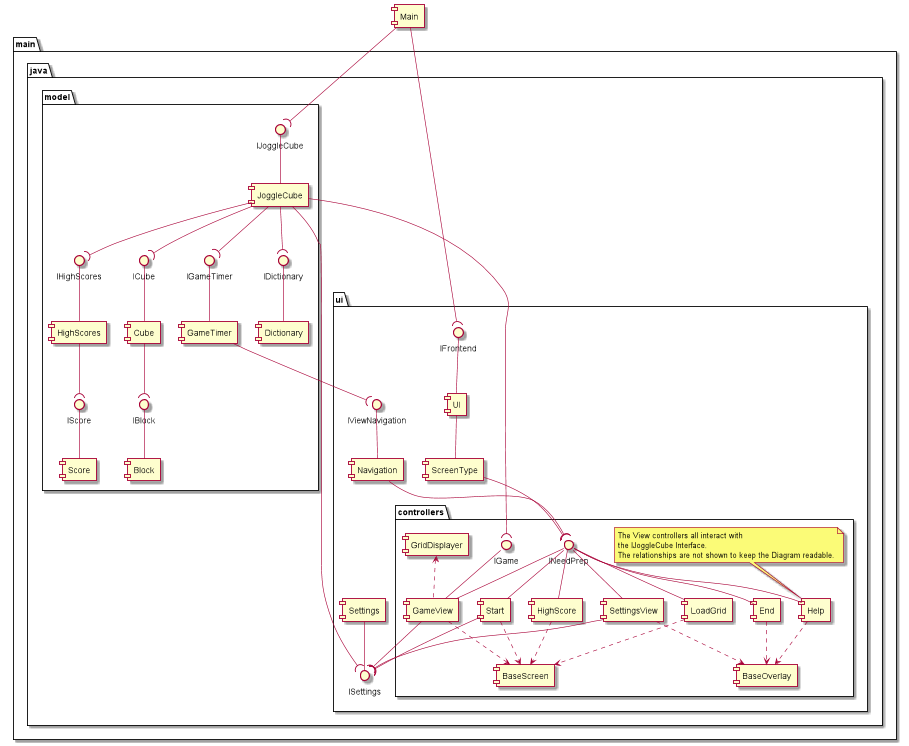

The diagram above was rendered by PlantUML. Its source (embedded in the PNG):
@startuml ComponentDiagram
package "main" {
    package "java" {
        package "model" {
            [Block] -up- ()"IBlock"
            [Cube] -up- ()"ICube"
            [Dictionary] -up- ()"IDictionary"
            [GameTimer] -up- ()"IGameTimer"
            [HighScores] -up- ()"IHighScores"
            [JoggleCube] -up- ()"IJoggleCube"
            [Score] -up- ()"IScore" 
            [HighScores] --( ()"IScore"
            [JoggleCube] --( ()"IHighScores"
            [JoggleCube] --( ()"IDictionary"
            [JoggleCube] --( ()"IGameTimer"
            [JoggleCube] --( ()"ICube"
            [Cube] --( ()"IBlock"
        }

        package "ui"{
            
            package "controllers"{
                note top of [Help]
                    The View controllers all interact with
                    the IJoggleCube Interface.
                    The relationships are not shown to keep the Diagram readable.
                end note
                [BaseOverlay]
                [BaseScreen] 
                [End] -up- ()"INeedPrep"
                [End] ..> [BaseOverlay]
                [GameView] -up- ()"INeedPrep"
                [GameView] -up- ()"IGame"
                [GameView] ..> [BaseScreen]
                [GridDisplayer] <.. [GameView]
                [Help] -up- ()"INeedPrep"
                [Help] ..> [BaseOverlay]
                [HighScore] -up- ()"INeedPrep"
                [HighScore] ..> [BaseScreen]
                [LoadGrid] -up- ()"INeedPrep"
                [LoadGrid] ..> [BaseScreen]
                [SettingsView] -up- ()"INeedPrep"
                [SettingsView] ..> [BaseOverlay]
                [Start] -up- ()"INeedPrep"
                [Start] ..> [BaseScreen]
            }
            [Start] --( () "ISettings"
            [GameView] --( () "ISettings"
            [SettingsView] --( () "ISettings"


            [Navigation] -up- ()"IViewNavigation"
            [Navigation] --( () "INeedPrep"
            [ScreenType] --( () "INeedPrep"
            [ScreenType] -up- [UI]
            [Settings] -- ()"ISettings"
            [UI] -up- ()"IFrontend"


        }
    }
}
[JoggleCube] --( () "IGame"
[JoggleCube] --( () "ISettings"
[GameTimer] --( () "IViewNavigation"




[Main] --( ()"IJoggleCube"
[Main] --( ()"IFrontend"
@enduml